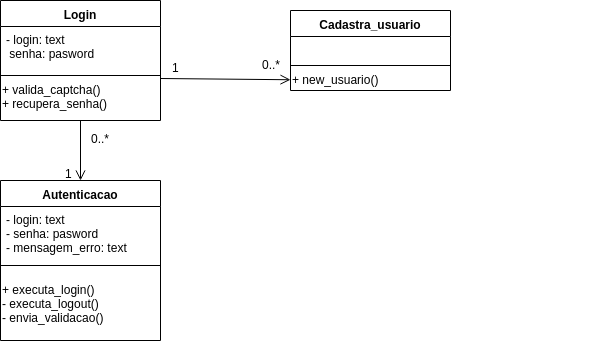

The diagram above was exported from draw.io. Its source (the exported page's mxGraphModel, read from the mxfile embedded in the PNG):
<mxGraphModel dx="1357" dy="777" grid="1" gridSize="10" guides="1" tooltips="1" connect="1" arrows="1" fold="1" page="1" pageScale="1" pageWidth="827" pageHeight="1169" math="0" shadow="0">
  <root>
    <mxCell id="0" />
    <mxCell id="1" parent="0" />
    <mxCell id="mlALs1HTMVploTcJ8Mle-1" value="Login&#10;" style="swimlane;fontStyle=1;align=center;verticalAlign=top;childLayout=stackLayout;horizontal=1;startSize=26;horizontalStack=0;resizeParent=1;resizeParentMax=0;resizeLast=0;collapsible=1;marginBottom=0;" vertex="1" parent="1">
      <mxGeometry x="220" y="250" width="160" height="120" as="geometry" />
    </mxCell>
    <mxCell id="mlALs1HTMVploTcJ8Mle-2" value="- login: text&#10; senha: pasword&#10;" style="text;strokeColor=none;fillColor=none;align=left;verticalAlign=top;spacingLeft=4;spacingRight=4;overflow=hidden;rotatable=0;points=[[0,0.5],[1,0.5]];portConstraint=eastwest;" vertex="1" parent="mlALs1HTMVploTcJ8Mle-1">
      <mxGeometry y="26" width="160" height="44" as="geometry" />
    </mxCell>
    <mxCell id="mlALs1HTMVploTcJ8Mle-3" value="" style="line;strokeWidth=1;fillColor=none;align=left;verticalAlign=middle;spacingTop=-1;spacingLeft=3;spacingRight=3;rotatable=0;labelPosition=right;points=[];portConstraint=eastwest;" vertex="1" parent="mlALs1HTMVploTcJ8Mle-1">
      <mxGeometry y="70" width="160" height="10" as="geometry" />
    </mxCell>
    <mxCell id="mlALs1HTMVploTcJ8Mle-15" value="+ valida_captcha()&lt;br&gt;+ recupera_senha()&lt;br&gt;&lt;br&gt;" style="text;html=1;resizable=0;points=[];autosize=1;align=left;verticalAlign=top;spacingTop=-4;" vertex="1" parent="mlALs1HTMVploTcJ8Mle-1">
      <mxGeometry y="80" width="160" height="40" as="geometry" />
    </mxCell>
    <mxCell id="mlALs1HTMVploTcJ8Mle-9" value="Autenticacao&#10;" style="swimlane;fontStyle=1;align=center;verticalAlign=top;childLayout=stackLayout;horizontal=1;startSize=26;horizontalStack=0;resizeParent=1;resizeParentMax=0;resizeLast=0;collapsible=1;marginBottom=0;" vertex="1" parent="1">
      <mxGeometry x="220" y="430" width="160" height="160" as="geometry" />
    </mxCell>
    <mxCell id="mlALs1HTMVploTcJ8Mle-10" value="- login: text&#10;- senha: pasword&#10;- mensagem_erro: text&#10;" style="text;strokeColor=none;fillColor=none;align=left;verticalAlign=top;spacingLeft=4;spacingRight=4;overflow=hidden;rotatable=0;points=[[0,0.5],[1,0.5]];portConstraint=eastwest;" vertex="1" parent="mlALs1HTMVploTcJ8Mle-9">
      <mxGeometry y="26" width="160" height="44" as="geometry" />
    </mxCell>
    <mxCell id="mlALs1HTMVploTcJ8Mle-11" value="" style="line;strokeWidth=1;fillColor=none;align=left;verticalAlign=middle;spacingTop=-1;spacingLeft=3;spacingRight=3;rotatable=0;labelPosition=right;points=[];portConstraint=eastwest;" vertex="1" parent="mlALs1HTMVploTcJ8Mle-9">
      <mxGeometry y="70" width="160" height="30" as="geometry" />
    </mxCell>
    <mxCell id="mlALs1HTMVploTcJ8Mle-14" value="+ executa_login()&lt;br&gt;- executa_logout()&lt;br&gt;- envia_validacao()&lt;br&gt;&lt;font color=&quot;#ffffff&quot;&gt;as&lt;/font&gt;" style="text;html=1;resizable=0;points=[];autosize=1;align=left;verticalAlign=top;spacingTop=-4;" vertex="1" parent="mlALs1HTMVploTcJ8Mle-9">
      <mxGeometry y="100" width="160" height="60" as="geometry" />
    </mxCell>
    <mxCell id="mlALs1HTMVploTcJ8Mle-19" value="" style="html=1;verticalAlign=bottom;endArrow=open;endSize=8;entryX=0.5;entryY=0;entryDx=0;entryDy=0;" edge="1" parent="1" source="mlALs1HTMVploTcJ8Mle-15" target="mlALs1HTMVploTcJ8Mle-9">
      <mxGeometry relative="1" as="geometry">
        <mxPoint x="140" y="520" as="sourcePoint" />
        <mxPoint x="60" y="520" as="targetPoint" />
      </mxGeometry>
    </mxCell>
    <mxCell id="mlALs1HTMVploTcJ8Mle-20" value="Cadastra_usuario" style="swimlane;fontStyle=1;align=center;verticalAlign=top;childLayout=stackLayout;horizontal=1;startSize=26;horizontalStack=0;resizeParent=1;resizeParentMax=0;resizeLast=0;collapsible=1;marginBottom=0;" vertex="1" parent="1">
      <mxGeometry x="510" y="260" width="160" height="80" as="geometry" />
    </mxCell>
    <mxCell id="mlALs1HTMVploTcJ8Mle-21" value="- login: text&#10;" style="text;strokeColor=none;fillColor=none;align=left;verticalAlign=top;spacingLeft=4;spacingRight=4;overflow=hidden;rotatable=0;points=[[0,0.5],[1,0.5]];portConstraint=eastwest;fontColor=#FFFFFF;" vertex="1" parent="mlALs1HTMVploTcJ8Mle-20">
      <mxGeometry y="26" width="160" height="24" as="geometry" />
    </mxCell>
    <mxCell id="mlALs1HTMVploTcJ8Mle-22" value="" style="line;strokeWidth=1;fillColor=none;align=left;verticalAlign=middle;spacingTop=-1;spacingLeft=3;spacingRight=3;rotatable=0;labelPosition=right;points=[];portConstraint=eastwest;" vertex="1" parent="mlALs1HTMVploTcJ8Mle-20">
      <mxGeometry y="50" width="160" height="10" as="geometry" />
    </mxCell>
    <mxCell id="mlALs1HTMVploTcJ8Mle-23" value="+ new_usuario()&lt;br&gt;" style="text;html=1;resizable=0;points=[];autosize=1;align=left;verticalAlign=top;spacingTop=-4;" vertex="1" parent="mlALs1HTMVploTcJ8Mle-20">
      <mxGeometry y="60" width="160" height="20" as="geometry" />
    </mxCell>
    <mxCell id="mlALs1HTMVploTcJ8Mle-24" value="Text" style="text;html=1;resizable=0;points=[];autosize=1;align=left;verticalAlign=top;spacingTop=-4;fontColor=#FFFFFF;" vertex="1" parent="1">
      <mxGeometry x="776" y="507" width="40" height="20" as="geometry" />
    </mxCell>
    <mxCell id="mlALs1HTMVploTcJ8Mle-25" value="&lt;font color=&quot;#000000&quot;&gt;0..*&lt;br&gt;&lt;br&gt;&lt;/font&gt;" style="text;html=1;resizable=0;points=[];autosize=1;align=left;verticalAlign=top;spacingTop=-4;fontColor=#FFFFFF;" vertex="1" parent="1">
      <mxGeometry x="309" y="379" width="30" height="30" as="geometry" />
    </mxCell>
    <mxCell id="mlALs1HTMVploTcJ8Mle-26" value="&lt;font color=&quot;#000000&quot;&gt;1&lt;/font&gt;" style="text;html=1;resizable=0;points=[];autosize=1;align=left;verticalAlign=top;spacingTop=-4;fontColor=#FFFFFF;" vertex="1" parent="1">
      <mxGeometry x="283" y="414" width="20" height="20" as="geometry" />
    </mxCell>
    <mxCell id="mlALs1HTMVploTcJ8Mle-28" value="" style="html=1;verticalAlign=bottom;endArrow=open;endSize=8;exitX=1;exitY=-0.05;exitDx=0;exitDy=0;exitPerimeter=0;" edge="1" parent="1" source="mlALs1HTMVploTcJ8Mle-15" target="mlALs1HTMVploTcJ8Mle-23">
      <mxGeometry relative="1" as="geometry">
        <mxPoint x="310" y="380" as="sourcePoint" />
        <mxPoint x="500" y="328" as="targetPoint" />
      </mxGeometry>
    </mxCell>
    <mxCell id="mlALs1HTMVploTcJ8Mle-29" value="&lt;font color=&quot;#000000&quot;&gt;0..*&lt;br&gt;&lt;br&gt;&lt;/font&gt;" style="text;html=1;resizable=0;points=[];autosize=1;align=left;verticalAlign=top;spacingTop=-4;fontColor=#FFFFFF;" vertex="1" parent="1">
      <mxGeometry x="480" y="305" width="30" height="30" as="geometry" />
    </mxCell>
    <mxCell id="mlALs1HTMVploTcJ8Mle-30" value="&lt;font color=&quot;#000000&quot;&gt;1&lt;br&gt;&lt;/font&gt;" style="text;html=1;resizable=0;points=[];autosize=1;align=left;verticalAlign=top;spacingTop=-4;fontColor=#FFFFFF;" vertex="1" parent="1">
      <mxGeometry x="390" y="308" width="20" height="20" as="geometry" />
    </mxCell>
  </root>
</mxGraphModel>